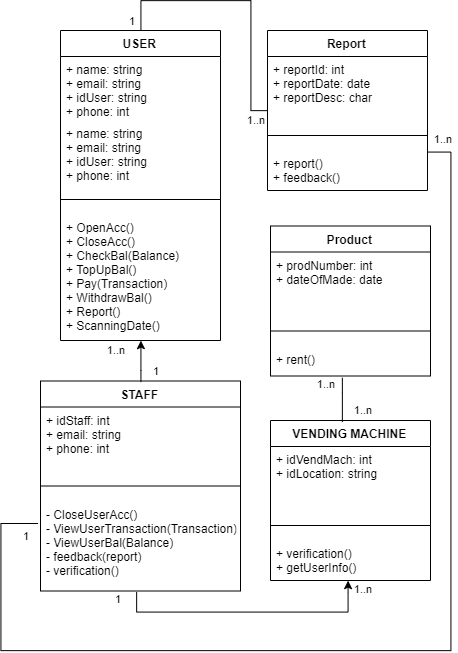

The diagram above was exported from draw.io. Its source (the exported page's mxGraphModel, read from the mxfile embedded in the PNG):
<mxGraphModel dx="51" dy="2337" grid="1" gridSize="10" guides="1" tooltips="1" connect="1" arrows="1" fold="1" page="1" pageScale="1" pageWidth="1169" pageHeight="827" background="#ffffff" math="0" shadow="0">
  <root>
    <mxCell id="0" />
    <mxCell id="1" parent="0" />
    <mxCell id="Cev3-OBb0CJgXNNSuPem-6" value="Product" style="swimlane;fontStyle=1;align=center;verticalAlign=top;childLayout=stackLayout;horizontal=1;startSize=26;horizontalStack=0;resizeParent=1;resizeParentMax=0;resizeLast=0;collapsible=1;marginBottom=0;" vertex="1" parent="1">
      <mxGeometry x="1740" y="-1364.5" width="160" height="150" as="geometry">
        <mxRectangle x="400" y="57" width="70" height="26" as="alternateBounds" />
      </mxGeometry>
    </mxCell>
    <mxCell id="Cev3-OBb0CJgXNNSuPem-7" value="+ prodNumber: int&#10;+ dateOfMade: date" style="text;strokeColor=none;fillColor=none;align=left;verticalAlign=top;spacingLeft=4;spacingRight=4;overflow=hidden;rotatable=0;points=[[0,0.5],[1,0.5]];portConstraint=eastwest;" vertex="1" parent="Cev3-OBb0CJgXNNSuPem-6">
      <mxGeometry y="26" width="160" height="64" as="geometry" />
    </mxCell>
    <mxCell id="Cev3-OBb0CJgXNNSuPem-8" value="" style="line;strokeWidth=1;fillColor=none;align=left;verticalAlign=middle;spacingTop=-1;spacingLeft=3;spacingRight=3;rotatable=0;labelPosition=right;points=[];portConstraint=eastwest;" vertex="1" parent="Cev3-OBb0CJgXNNSuPem-6">
      <mxGeometry y="90" width="160" height="30" as="geometry" />
    </mxCell>
    <mxCell id="Cev3-OBb0CJgXNNSuPem-9" value="+ rent()" style="text;strokeColor=none;fillColor=none;align=left;verticalAlign=top;spacingLeft=4;spacingRight=4;overflow=hidden;rotatable=0;points=[[0,0.5],[1,0.5]];portConstraint=eastwest;" vertex="1" parent="Cev3-OBb0CJgXNNSuPem-6">
      <mxGeometry y="120" width="160" height="30" as="geometry" />
    </mxCell>
    <mxCell id="Cev3-OBb0CJgXNNSuPem-10" value="STAFF" style="swimlane;fontStyle=1;align=center;verticalAlign=top;childLayout=stackLayout;horizontal=1;startSize=26;horizontalStack=0;resizeParent=1;resizeParentMax=0;resizeLast=0;collapsible=1;marginBottom=0;" vertex="1" parent="1">
      <mxGeometry x="1510" y="-1209.5" width="200" height="210" as="geometry">
        <mxRectangle x="660" y="510" width="70" height="26" as="alternateBounds" />
      </mxGeometry>
    </mxCell>
    <mxCell id="Cev3-OBb0CJgXNNSuPem-11" value="+ idStaff: int&#10;+ email: string&#10;+ phone: int" style="text;strokeColor=none;fillColor=none;align=left;verticalAlign=top;spacingLeft=4;spacingRight=4;overflow=hidden;rotatable=0;points=[[0,0.5],[1,0.5]];portConstraint=eastwest;" vertex="1" parent="Cev3-OBb0CJgXNNSuPem-10">
      <mxGeometry y="26" width="200" height="64" as="geometry" />
    </mxCell>
    <mxCell id="Cev3-OBb0CJgXNNSuPem-12" value="" style="line;strokeWidth=1;fillColor=none;align=left;verticalAlign=middle;spacingTop=-1;spacingLeft=3;spacingRight=3;rotatable=0;labelPosition=right;points=[];portConstraint=eastwest;" vertex="1" parent="Cev3-OBb0CJgXNNSuPem-10">
      <mxGeometry y="90" width="200" height="30" as="geometry" />
    </mxCell>
    <mxCell id="Cev3-OBb0CJgXNNSuPem-13" value="- CloseUserAcc()&#10;- ViewUserTransaction(Transaction)&#10;- ViewUserBal(Balance)&#10;- feedback(report)&#10;- verification()" style="text;strokeColor=none;fillColor=none;align=left;verticalAlign=top;spacingLeft=4;spacingRight=4;overflow=hidden;rotatable=0;points=[[0,0.5],[1,0.5]];portConstraint=eastwest;" vertex="1" parent="Cev3-OBb0CJgXNNSuPem-10">
      <mxGeometry y="120" width="200" height="90" as="geometry" />
    </mxCell>
    <mxCell id="Cev3-OBb0CJgXNNSuPem-14" value="USER" style="swimlane;fontStyle=1;align=center;verticalAlign=top;childLayout=stackLayout;horizontal=1;startSize=26;horizontalStack=0;resizeParent=1;resizeParentMax=0;resizeLast=0;collapsible=1;marginBottom=0;" vertex="1" parent="1">
      <mxGeometry x="1530" y="-1560" width="160" height="310" as="geometry">
        <mxRectangle x="130" y="80" width="70" height="26" as="alternateBounds" />
      </mxGeometry>
    </mxCell>
    <mxCell id="Cev3-OBb0CJgXNNSuPem-15" value="+ name: string&#10;+ email: string&#10;+ idUser: string&#10;+ phone: int" style="text;strokeColor=none;fillColor=none;align=left;verticalAlign=top;spacingLeft=4;spacingRight=4;overflow=hidden;rotatable=0;points=[[0,0.5],[1,0.5]];portConstraint=eastwest;" vertex="1" parent="Cev3-OBb0CJgXNNSuPem-14">
      <mxGeometry y="26" width="160" height="64" as="geometry" />
    </mxCell>
    <mxCell id="Cev3-OBb0CJgXNNSuPem-16" value="+ name: string&#10;+ email: string&#10;+ idUser: string&#10;+ phone: int" style="text;strokeColor=none;fillColor=none;align=left;verticalAlign=top;spacingLeft=4;spacingRight=4;overflow=hidden;rotatable=0;points=[[0,0.5],[1,0.5]];portConstraint=eastwest;" vertex="1" parent="Cev3-OBb0CJgXNNSuPem-14">
      <mxGeometry y="90" width="160" height="64" as="geometry" />
    </mxCell>
    <mxCell id="Cev3-OBb0CJgXNNSuPem-17" value="" style="line;strokeWidth=1;fillColor=none;align=left;verticalAlign=middle;spacingTop=-1;spacingLeft=3;spacingRight=3;rotatable=0;labelPosition=right;points=[];portConstraint=eastwest;" vertex="1" parent="Cev3-OBb0CJgXNNSuPem-14">
      <mxGeometry y="154" width="160" height="30" as="geometry" />
    </mxCell>
    <mxCell id="Cev3-OBb0CJgXNNSuPem-18" value="+ OpenAcc()&#10;+ CloseAcc()&#10;+ CheckBal(Balance)&#10;+ TopUpBal()&#10;+ Pay(Transaction)&#10;+ WithdrawBal()&#10;+ Report()&#10;+ ScanningDate()" style="text;strokeColor=none;fillColor=none;align=left;verticalAlign=top;spacingLeft=4;spacingRight=4;overflow=hidden;rotatable=0;points=[[0,0.5],[1,0.5]];portConstraint=eastwest;" vertex="1" parent="Cev3-OBb0CJgXNNSuPem-14">
      <mxGeometry y="184" width="160" height="126" as="geometry" />
    </mxCell>
    <mxCell id="Cev3-OBb0CJgXNNSuPem-20" style="edgeStyle=orthogonalEdgeStyle;rounded=0;orthogonalLoop=1;jettySize=auto;html=1;endArrow=classic;endFill=1;fontSize=11;startArrow=none;startFill=0;entryX=0.5;entryY=1;entryDx=0;entryDy=0;" edge="1" parent="1" target="Cev3-OBb0CJgXNNSuPem-14">
      <mxGeometry relative="1" as="geometry">
        <mxPoint x="1610" y="-1209" as="sourcePoint" />
        <Array as="points">
          <mxPoint x="1610" y="-1220" />
        </Array>
        <mxPoint x="1650" y="-1218" as="targetPoint" />
      </mxGeometry>
    </mxCell>
    <mxCell id="Cev3-OBb0CJgXNNSuPem-1" value="VENDING MACHINE" style="swimlane;fontStyle=1;align=center;verticalAlign=top;childLayout=stackLayout;horizontal=1;startSize=26;horizontalStack=0;resizeParent=1;resizeParentMax=0;resizeLast=0;collapsible=1;marginBottom=0;" vertex="1" parent="1">
      <mxGeometry x="1740" y="-1170" width="160" height="160" as="geometry">
        <mxRectangle x="400" y="57" width="70" height="26" as="alternateBounds" />
      </mxGeometry>
    </mxCell>
    <mxCell id="Cev3-OBb0CJgXNNSuPem-2" value="+ idVendMach: int&#10;+ idLocation: string" style="text;strokeColor=none;fillColor=none;align=left;verticalAlign=top;spacingLeft=4;spacingRight=4;overflow=hidden;rotatable=0;points=[[0,0.5],[1,0.5]];portConstraint=eastwest;" vertex="1" parent="Cev3-OBb0CJgXNNSuPem-1">
      <mxGeometry y="26" width="160" height="64" as="geometry" />
    </mxCell>
    <mxCell id="Cev3-OBb0CJgXNNSuPem-3" value="" style="line;strokeWidth=1;fillColor=none;align=left;verticalAlign=middle;spacingTop=-1;spacingLeft=3;spacingRight=3;rotatable=0;labelPosition=right;points=[];portConstraint=eastwest;" vertex="1" parent="Cev3-OBb0CJgXNNSuPem-1">
      <mxGeometry y="90" width="160" height="30" as="geometry" />
    </mxCell>
    <mxCell id="Cev3-OBb0CJgXNNSuPem-4" value="+ verification()&#10;+ getUserInfo()" style="text;strokeColor=none;fillColor=none;align=left;verticalAlign=top;spacingLeft=4;spacingRight=4;overflow=hidden;rotatable=0;points=[[0,0.5],[1,0.5]];portConstraint=eastwest;" vertex="1" parent="Cev3-OBb0CJgXNNSuPem-1">
      <mxGeometry y="120" width="160" height="40" as="geometry" />
    </mxCell>
    <mxCell id="Cev3-OBb0CJgXNNSuPem-22" style="edgeStyle=orthogonalEdgeStyle;rounded=0;orthogonalLoop=1;jettySize=auto;html=1;endArrow=classic;endFill=1;fontSize=11;exitX=0.48;exitY=1.017;exitDx=0;exitDy=0;exitPerimeter=0;" edge="1" parent="1" source="Cev3-OBb0CJgXNNSuPem-13">
      <mxGeometry relative="1" as="geometry">
        <Array as="points">
          <mxPoint x="1606" y="-979" />
          <mxPoint x="1817" y="-979" />
          <mxPoint x="1817" y="-998" />
        </Array>
        <mxPoint x="1714" y="-978" as="sourcePoint" />
        <mxPoint x="1817" y="-1010" as="targetPoint" />
      </mxGeometry>
    </mxCell>
    <mxCell id="Cev3-OBb0CJgXNNSuPem-24" style="edgeStyle=orthogonalEdgeStyle;rounded=0;orthogonalLoop=1;jettySize=auto;html=1;endArrow=none;endFill=0;fontSize=11;exitX=0.45;exitY=1.039;exitDx=0;exitDy=0;exitPerimeter=0;entryX=0.45;entryY=0.007;entryDx=0;entryDy=0;entryPerimeter=0;" edge="1" parent="1" source="Cev3-OBb0CJgXNNSuPem-9" target="Cev3-OBb0CJgXNNSuPem-1">
      <mxGeometry relative="1" as="geometry">
        <Array as="points">
          <mxPoint x="1812" y="-1199" />
          <mxPoint x="1812" y="-1199" />
        </Array>
        <mxPoint x="1812" y="-1189" as="targetPoint" />
        <mxPoint x="1947" y="-1238" as="sourcePoint" />
      </mxGeometry>
    </mxCell>
    <mxCell id="Cev3-OBb0CJgXNNSuPem-25" value="1..n" style="text;html=1;strokeColor=none;fillColor=none;align=center;verticalAlign=middle;whiteSpace=wrap;rounded=0;fontSize=11;" vertex="1" parent="1">
      <mxGeometry x="1570" y="-1246" width="30" height="10" as="geometry" />
    </mxCell>
    <mxCell id="Cev3-OBb0CJgXNNSuPem-26" value="1" style="text;html=1;strokeColor=none;fillColor=none;align=center;verticalAlign=middle;whiteSpace=wrap;rounded=0;fontSize=11;" vertex="1" parent="1">
      <mxGeometry x="1610" y="-1224.5" width="30" height="10" as="geometry" />
    </mxCell>
    <mxCell id="Cev3-OBb0CJgXNNSuPem-27" value="1" style="text;html=1;strokeColor=none;fillColor=none;align=center;verticalAlign=middle;whiteSpace=wrap;rounded=0;fontSize=11;" vertex="1" parent="1">
      <mxGeometry x="1572" y="-996.5" width="30" height="10" as="geometry" />
    </mxCell>
    <mxCell id="Cev3-OBb0CJgXNNSuPem-28" value="1..n" style="text;html=1;strokeColor=none;fillColor=none;align=center;verticalAlign=middle;whiteSpace=wrap;rounded=0;fontSize=11;" vertex="1" parent="1">
      <mxGeometry x="1817" y="-1006.5" width="30" height="10" as="geometry" />
    </mxCell>
    <mxCell id="Cev3-OBb0CJgXNNSuPem-29" value="1..n" style="text;html=1;strokeColor=none;fillColor=none;align=center;verticalAlign=middle;whiteSpace=wrap;rounded=0;fontSize=11;" vertex="1" parent="1">
      <mxGeometry x="1817" y="-1186" width="30" height="10" as="geometry" />
    </mxCell>
    <mxCell id="Cev3-OBb0CJgXNNSuPem-30" value="1..n" style="text;html=1;strokeColor=none;fillColor=none;align=center;verticalAlign=middle;whiteSpace=wrap;rounded=0;fontSize=11;" vertex="1" parent="1">
      <mxGeometry x="1780" y="-1212" width="30" height="10" as="geometry" />
    </mxCell>
    <mxCell id="Cev3-OBb0CJgXNNSuPem-31" value="Report" style="swimlane;fontStyle=1;align=center;verticalAlign=top;childLayout=stackLayout;horizontal=1;startSize=26;horizontalStack=0;resizeParent=1;resizeParentMax=0;resizeLast=0;collapsible=1;marginBottom=0;" vertex="1" parent="1">
      <mxGeometry x="1737" y="-1560" width="160" height="160" as="geometry">
        <mxRectangle x="400" y="57" width="70" height="26" as="alternateBounds" />
      </mxGeometry>
    </mxCell>
    <mxCell id="Cev3-OBb0CJgXNNSuPem-32" value="+ reportId: int&#10;+ reportDate: date&#10;+ reportDesc: char" style="text;strokeColor=none;fillColor=none;align=left;verticalAlign=top;spacingLeft=4;spacingRight=4;overflow=hidden;rotatable=0;points=[[0,0.5],[1,0.5]];portConstraint=eastwest;" vertex="1" parent="Cev3-OBb0CJgXNNSuPem-31">
      <mxGeometry y="26" width="160" height="64" as="geometry" />
    </mxCell>
    <mxCell id="Cev3-OBb0CJgXNNSuPem-33" value="" style="line;strokeWidth=1;fillColor=none;align=left;verticalAlign=middle;spacingTop=-1;spacingLeft=3;spacingRight=3;rotatable=0;labelPosition=right;points=[];portConstraint=eastwest;" vertex="1" parent="Cev3-OBb0CJgXNNSuPem-31">
      <mxGeometry y="90" width="160" height="30" as="geometry" />
    </mxCell>
    <mxCell id="Cev3-OBb0CJgXNNSuPem-34" value="+ report()&#10;+ feedback()" style="text;strokeColor=none;fillColor=none;align=left;verticalAlign=top;spacingLeft=4;spacingRight=4;overflow=hidden;rotatable=0;points=[[0,0.5],[1,0.5]];portConstraint=eastwest;" vertex="1" parent="Cev3-OBb0CJgXNNSuPem-31">
      <mxGeometry y="120" width="160" height="40" as="geometry" />
    </mxCell>
    <mxCell id="Cev3-OBb0CJgXNNSuPem-35" style="edgeStyle=orthogonalEdgeStyle;rounded=0;orthogonalLoop=1;jettySize=auto;html=1;endArrow=none;endFill=0;fontSize=11;exitX=1.004;exitY=0.025;exitDx=0;exitDy=0;exitPerimeter=0;entryX=-0.01;entryY=0.25;entryDx=0;entryDy=0;entryPerimeter=0;" edge="1" parent="1" source="Cev3-OBb0CJgXNNSuPem-34" target="Cev3-OBb0CJgXNNSuPem-13">
      <mxGeometry relative="1" as="geometry">
        <Array as="points">
          <mxPoint x="1920" y="-1439" />
          <mxPoint x="1920" y="-940" />
          <mxPoint x="1470" y="-940" />
          <mxPoint x="1470" y="-1067" />
        </Array>
        <mxPoint x="1480" y="-960" as="targetPoint" />
        <mxPoint x="1910" y="-1360" as="sourcePoint" />
      </mxGeometry>
    </mxCell>
    <mxCell id="Cev3-OBb0CJgXNNSuPem-36" style="edgeStyle=orthogonalEdgeStyle;rounded=0;orthogonalLoop=1;jettySize=auto;html=1;endArrow=none;endFill=0;fontSize=11;exitX=0.5;exitY=0;exitDx=0;exitDy=0;" edge="1" parent="1" source="Cev3-OBb0CJgXNNSuPem-14" target="Cev3-OBb0CJgXNNSuPem-31">
      <mxGeometry relative="1" as="geometry">
        <Array as="points">
          <mxPoint x="1610" y="-1590" />
          <mxPoint x="1720" y="-1590" />
          <mxPoint x="1720" y="-1480" />
        </Array>
        <mxPoint x="1620" y="-1218.5" as="targetPoint" />
        <mxPoint x="1610" y="-1570" as="sourcePoint" />
      </mxGeometry>
    </mxCell>
    <mxCell id="Cev3-OBb0CJgXNNSuPem-38" value="1" style="text;html=1;strokeColor=none;fillColor=none;align=center;verticalAlign=middle;whiteSpace=wrap;rounded=0;fontSize=11;" vertex="1" parent="1">
      <mxGeometry x="1480" y="-1060" width="30" height="10" as="geometry" />
    </mxCell>
    <mxCell id="Cev3-OBb0CJgXNNSuPem-42" value="1..n" style="text;html=1;strokeColor=none;fillColor=none;align=center;verticalAlign=middle;whiteSpace=wrap;rounded=0;fontSize=11;" vertex="1" parent="1">
      <mxGeometry x="1897" y="-1457" width="30" height="10" as="geometry" />
    </mxCell>
    <mxCell id="Cev3-OBb0CJgXNNSuPem-43" value="1" style="text;html=1;strokeColor=none;fillColor=none;align=center;verticalAlign=middle;whiteSpace=wrap;rounded=0;fontSize=11;" vertex="1" parent="1">
      <mxGeometry x="1586" y="-1575" width="30" height="10" as="geometry" />
    </mxCell>
    <mxCell id="Cev3-OBb0CJgXNNSuPem-44" value="1..n" style="text;html=1;strokeColor=none;fillColor=none;align=center;verticalAlign=middle;whiteSpace=wrap;rounded=0;fontSize=11;" vertex="1" parent="1">
      <mxGeometry x="1710" y="-1476" width="30" height="10" as="geometry" />
    </mxCell>
  </root>
</mxGraphModel>